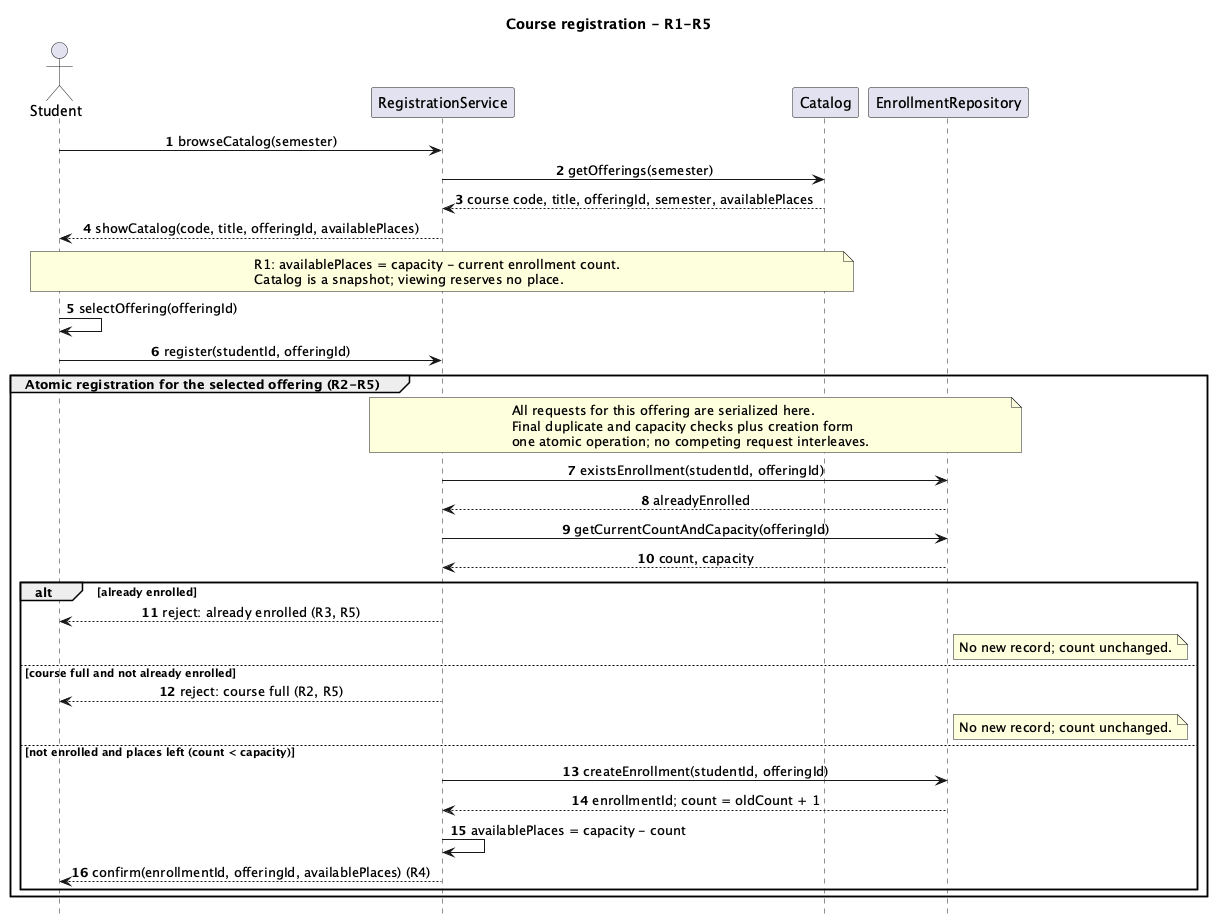

The diagram above was rendered by PlantUML. Its source (embedded in the PNG):
@startuml
skinparam backgroundColor white
skinparam shadowing false
skinparam sequenceMessageAlign center
hide footbox
title Course registration - R1-R5
autonumber
actor Student
participant RegistrationService
participant Catalog
participant EnrollmentRepository
Student -> RegistrationService : browseCatalog(semester)
RegistrationService -> Catalog : getOfferings(semester)
Catalog --> RegistrationService : course code, title, offeringId, semester, availablePlaces
RegistrationService --> Student : showCatalog(code, title, offeringId, availablePlaces)
note over Student, Catalog
R1: availablePlaces = capacity - current enrollment count.
Catalog is a snapshot; viewing reserves no place.
end note
Student -> Student : selectOffering(offeringId)
Student -> RegistrationService : register(studentId, offeringId)
group Atomic registration for the selected offering (R2-R5)
note over RegistrationService, EnrollmentRepository
All requests for this offering are serialized here.
Final duplicate and capacity checks plus creation form
one atomic operation; no competing request interleaves.
end note
RegistrationService -> EnrollmentRepository : existsEnrollment(studentId, offeringId)
EnrollmentRepository --> RegistrationService : alreadyEnrolled
RegistrationService -> EnrollmentRepository : getCurrentCountAndCapacity(offeringId)
EnrollmentRepository --> RegistrationService : count, capacity
alt already enrolled
RegistrationService --> Student : reject: already enrolled (R3, R5)
note right of EnrollmentRepository : No new record; count unchanged.
else course full and not already enrolled
RegistrationService --> Student : reject: course full (R2, R5)
note right of EnrollmentRepository : No new record; count unchanged.
else not enrolled and places left (count < capacity)
RegistrationService -> EnrollmentRepository : createEnrollment(studentId, offeringId)
EnrollmentRepository --> RegistrationService : enrollmentId; count = oldCount + 1
RegistrationService -> RegistrationService : availablePlaces = capacity - count
RegistrationService --> Student : confirm(enrollmentId, offeringId, availablePlaces) (R4)
end
end
@enduml